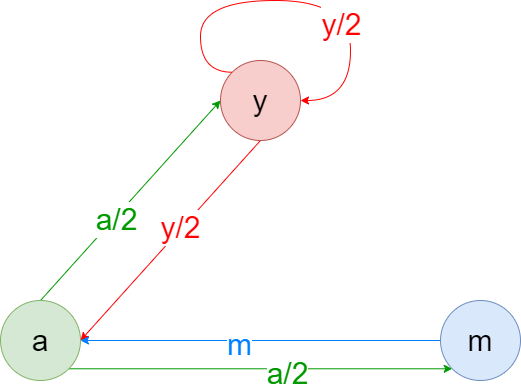

The diagram above was exported from draw.io. Its source (the exported page's mxGraphModel, read from the mxfile embedded in the PNG):
<mxGraphModel dx="1422" dy="737" grid="1" gridSize="10" guides="1" tooltips="1" connect="1" arrows="1" fold="1" page="1" pageScale="1" pageWidth="827" pageHeight="1169" math="0" shadow="0">
  <root>
    <mxCell id="n8vRK4FkclA0f6r_cqzP-0" />
    <mxCell id="n8vRK4FkclA0f6r_cqzP-1" parent="n8vRK4FkclA0f6r_cqzP-0" />
    <mxCell id="n8vRK4FkclA0f6r_cqzP-5" style="rounded=0;orthogonalLoop=1;jettySize=auto;html=1;exitX=0.5;exitY=1;exitDx=0;exitDy=0;strokeColor=#FF0000;entryX=1;entryY=0.5;entryDx=0;entryDy=0;" edge="1" parent="n8vRK4FkclA0f6r_cqzP-1" source="n8vRK4FkclA0f6r_cqzP-2" target="n8vRK4FkclA0f6r_cqzP-3">
      <mxGeometry relative="1" as="geometry" />
    </mxCell>
    <mxCell id="n8vRK4FkclA0f6r_cqzP-6" value="&lt;font style=&quot;font-size: 30px&quot; color=&quot;#ff0000&quot;&gt;y/2&lt;/font&gt;" style="edgeLabel;html=1;align=center;verticalAlign=middle;resizable=0;points=[];" vertex="1" connectable="0" parent="n8vRK4FkclA0f6r_cqzP-5">
      <mxGeometry x="-0.1165" y="-3" relative="1" as="geometry">
        <mxPoint x="1" as="offset" />
      </mxGeometry>
    </mxCell>
    <mxCell id="n8vRK4FkclA0f6r_cqzP-2" value="&lt;font style=&quot;font-size: 30px&quot;&gt;y&lt;/font&gt;" style="ellipse;whiteSpace=wrap;html=1;aspect=fixed;fillColor=#f8cecc;strokeColor=#b85450;" vertex="1" parent="n8vRK4FkclA0f6r_cqzP-1">
      <mxGeometry x="310" y="170" width="80" height="80" as="geometry" />
    </mxCell>
    <mxCell id="n8vRK4FkclA0f6r_cqzP-7" style="edgeStyle=none;rounded=0;orthogonalLoop=1;jettySize=auto;html=1;exitX=0.5;exitY=0;exitDx=0;exitDy=0;entryX=0;entryY=0.5;entryDx=0;entryDy=0;strokeColor=#009900;" edge="1" parent="n8vRK4FkclA0f6r_cqzP-1" source="n8vRK4FkclA0f6r_cqzP-3" target="n8vRK4FkclA0f6r_cqzP-2">
      <mxGeometry relative="1" as="geometry" />
    </mxCell>
    <mxCell id="n8vRK4FkclA0f6r_cqzP-8" value="&lt;font style=&quot;font-size: 30px&quot; color=&quot;#009900&quot;&gt;a/2&lt;/font&gt;" style="edgeLabel;html=1;align=center;verticalAlign=middle;resizable=0;points=[];" vertex="1" connectable="0" parent="n8vRK4FkclA0f6r_cqzP-7">
      <mxGeometry x="-0.1796" y="-2" relative="1" as="geometry">
        <mxPoint y="-1" as="offset" />
      </mxGeometry>
    </mxCell>
    <mxCell id="n8vRK4FkclA0f6r_cqzP-11" style="edgeStyle=orthogonalEdgeStyle;curved=1;rounded=0;orthogonalLoop=1;jettySize=auto;html=1;exitX=1;exitY=1;exitDx=0;exitDy=0;entryX=0;entryY=1;entryDx=0;entryDy=0;strokeColor=#009900;" edge="1" parent="n8vRK4FkclA0f6r_cqzP-1" source="n8vRK4FkclA0f6r_cqzP-3" target="n8vRK4FkclA0f6r_cqzP-4">
      <mxGeometry relative="1" as="geometry" />
    </mxCell>
    <mxCell id="n8vRK4FkclA0f6r_cqzP-12" value="&lt;font color=&quot;#009900&quot; style=&quot;font-size: 30px&quot;&gt;a/2&lt;/font&gt;" style="edgeLabel;html=1;align=center;verticalAlign=middle;resizable=0;points=[];" vertex="1" connectable="0" parent="n8vRK4FkclA0f6r_cqzP-11">
      <mxGeometry x="0.1356" y="-4" relative="1" as="geometry">
        <mxPoint as="offset" />
      </mxGeometry>
    </mxCell>
    <mxCell id="n8vRK4FkclA0f6r_cqzP-3" value="&lt;font style=&quot;font-size: 30px&quot;&gt;a&lt;/font&gt;" style="ellipse;whiteSpace=wrap;html=1;aspect=fixed;fillColor=#d5e8d4;strokeColor=#82b366;" vertex="1" parent="n8vRK4FkclA0f6r_cqzP-1">
      <mxGeometry x="90" y="410" width="80" height="80" as="geometry" />
    </mxCell>
    <mxCell id="n8vRK4FkclA0f6r_cqzP-13" style="edgeStyle=orthogonalEdgeStyle;curved=1;rounded=0;orthogonalLoop=1;jettySize=auto;html=1;exitX=0;exitY=0.5;exitDx=0;exitDy=0;strokeColor=#007FFF;" edge="1" parent="n8vRK4FkclA0f6r_cqzP-1" source="n8vRK4FkclA0f6r_cqzP-4" target="n8vRK4FkclA0f6r_cqzP-3">
      <mxGeometry relative="1" as="geometry" />
    </mxCell>
    <mxCell id="n8vRK4FkclA0f6r_cqzP-14" value="&lt;font color=&quot;#007fff&quot; style=&quot;font-size: 30px&quot;&gt;m&lt;/font&gt;" style="edgeLabel;html=1;align=center;verticalAlign=middle;resizable=0;points=[];" vertex="1" connectable="0" parent="n8vRK4FkclA0f6r_cqzP-13">
      <mxGeometry x="0.1222" y="3" relative="1" as="geometry">
        <mxPoint as="offset" />
      </mxGeometry>
    </mxCell>
    <mxCell id="n8vRK4FkclA0f6r_cqzP-4" value="&lt;font style=&quot;font-size: 30px&quot;&gt;m&lt;/font&gt;" style="ellipse;whiteSpace=wrap;html=1;aspect=fixed;fillColor=#dae8fc;strokeColor=#6c8ebf;" vertex="1" parent="n8vRK4FkclA0f6r_cqzP-1">
      <mxGeometry x="530" y="410" width="80" height="80" as="geometry" />
    </mxCell>
    <mxCell id="n8vRK4FkclA0f6r_cqzP-9" style="edgeStyle=orthogonalEdgeStyle;rounded=0;orthogonalLoop=1;jettySize=auto;html=1;exitX=0;exitY=0;exitDx=0;exitDy=0;entryX=1;entryY=0.5;entryDx=0;entryDy=0;curved=1;strokeColor=#FF0000;" edge="1" parent="n8vRK4FkclA0f6r_cqzP-1" source="n8vRK4FkclA0f6r_cqzP-2" target="n8vRK4FkclA0f6r_cqzP-2">
      <mxGeometry relative="1" as="geometry">
        <Array as="points">
          <mxPoint x="290" y="182" />
          <mxPoint x="290" y="110" />
          <mxPoint x="440" y="110" />
          <mxPoint x="440" y="210" />
        </Array>
      </mxGeometry>
    </mxCell>
    <mxCell id="n8vRK4FkclA0f6r_cqzP-10" value="&lt;font style=&quot;font-size: 30px&quot; color=&quot;#ff0000&quot;&gt;y/2&lt;/font&gt;" style="edgeLabel;html=1;align=center;verticalAlign=middle;resizable=0;points=[];" vertex="1" connectable="0" parent="n8vRK4FkclA0f6r_cqzP-9">
      <mxGeometry x="0.3753" y="-10" relative="1" as="geometry">
        <mxPoint as="offset" />
      </mxGeometry>
    </mxCell>
  </root>
</mxGraphModel>